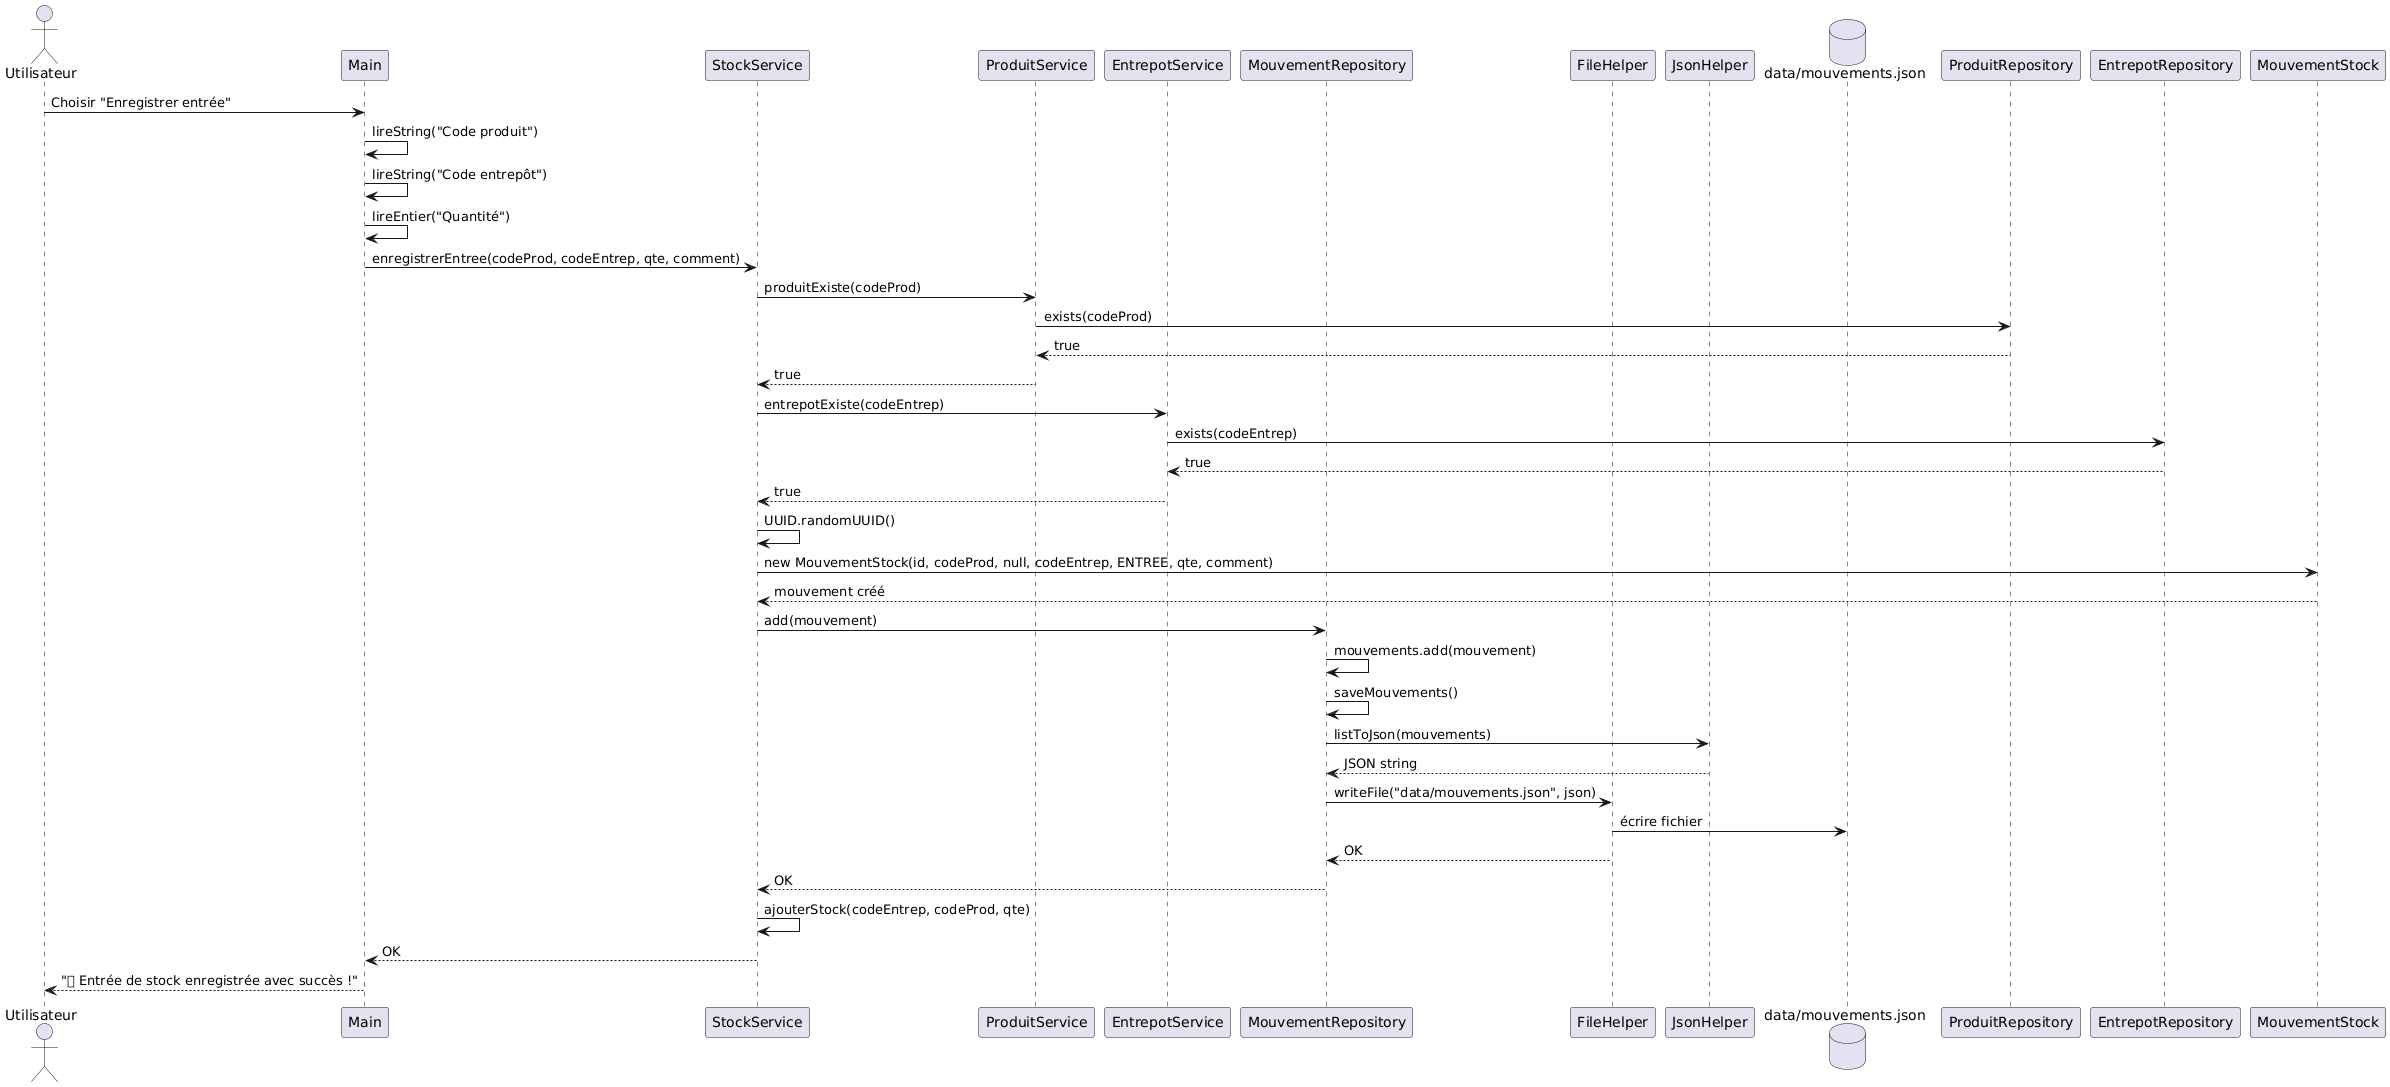

The diagram above was rendered by PlantUML. Its source (embedded in the PNG):
@startuml
actor Utilisateur
participant Main
participant StockService
participant ProduitService
participant EntrepotService
participant MouvementRepository
participant FileHelper
participant JsonHelper
database "data/mouvements.json"

Utilisateur -> Main: Choisir "Enregistrer entrée"
Main -> Main: lireString("Code produit")
Main -> Main: lireString("Code entrepôt")
Main -> Main: lireEntier("Quantité")
Main -> StockService: enregistrerEntree(codeProd, codeEntrep, qte, comment)
StockService -> ProduitService: produitExiste(codeProd)
ProduitService -> ProduitRepository: exists(codeProd)
ProduitRepository --> ProduitService: true
ProduitService --> StockService: true
StockService -> EntrepotService: entrepotExiste(codeEntrep)
EntrepotService -> EntrepotRepository: exists(codeEntrep)
EntrepotRepository --> EntrepotService: true
EntrepotService --> StockService: true
StockService -> StockService: UUID.randomUUID()
StockService -> MouvementStock: new MouvementStock(id, codeProd, null, codeEntrep, ENTREE, qte, comment)
MouvementStock --> StockService: mouvement créé
StockService -> MouvementRepository: add(mouvement)
MouvementRepository -> MouvementRepository: mouvements.add(mouvement)
MouvementRepository -> MouvementRepository: saveMouvements()
MouvementRepository -> JsonHelper: listToJson(mouvements)
JsonHelper --> MouvementRepository: JSON string
MouvementRepository -> FileHelper: writeFile("data/mouvements.json", json)
FileHelper -> "data/mouvements.json": écrire fichier
FileHelper --> MouvementRepository: OK
MouvementRepository --> StockService: OK
StockService -> StockService: ajouterStock(codeEntrep, codeProd, qte)
StockService --> Main: OK
Main --> Utilisateur: "✅ Entrée de stock enregistrée avec succès !"
@enduml